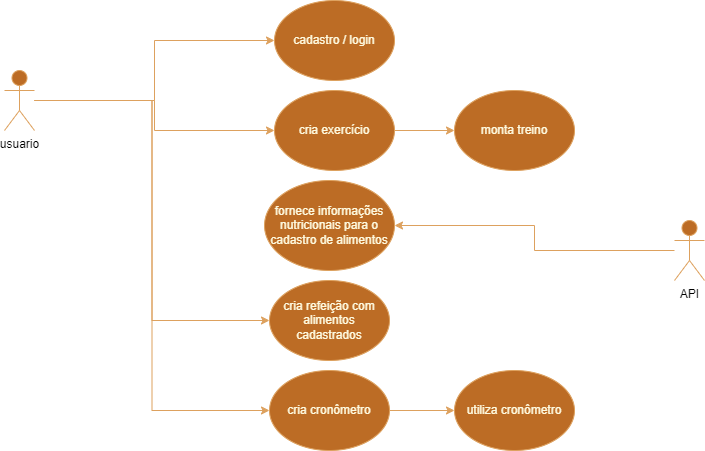

The diagram above was exported from draw.io. Its source (the exported page's mxGraphModel, read from the mxfile embedded in the PNG):
<mxGraphModel dx="1434" dy="772" grid="1" gridSize="10" guides="1" tooltips="1" connect="1" arrows="1" fold="1" page="1" pageScale="1" pageWidth="827" pageHeight="1169" math="0" shadow="0">
  <root>
    <mxCell id="0" />
    <mxCell id="1" parent="0" />
    <mxCell id="z31GOEi67znuW_BP3JdE-1" value="cadastro / login" style="ellipse;whiteSpace=wrap;html=1;strokeColor=#DDA15E;fontColor=#FEFAE0;fillColor=#BC6C25;labelBackgroundColor=none;" vertex="1" parent="1">
      <mxGeometry x="320" y="70" width="120" height="80" as="geometry" />
    </mxCell>
    <mxCell id="z31GOEi67znuW_BP3JdE-6" style="edgeStyle=orthogonalEdgeStyle;rounded=0;orthogonalLoop=1;jettySize=auto;html=1;strokeColor=#DDA15E;fontColor=#FEFAE0;fillColor=#BC6C25;" edge="1" parent="1" source="z31GOEi67znuW_BP3JdE-2" target="z31GOEi67znuW_BP3JdE-1">
      <mxGeometry relative="1" as="geometry" />
    </mxCell>
    <mxCell id="z31GOEi67znuW_BP3JdE-8" style="edgeStyle=orthogonalEdgeStyle;rounded=0;orthogonalLoop=1;jettySize=auto;html=1;strokeColor=#DDA15E;fontColor=#FEFAE0;fillColor=#BC6C25;" edge="1" parent="1" source="z31GOEi67znuW_BP3JdE-2" target="z31GOEi67znuW_BP3JdE-4">
      <mxGeometry relative="1" as="geometry" />
    </mxCell>
    <mxCell id="z31GOEi67znuW_BP3JdE-12" style="edgeStyle=orthogonalEdgeStyle;rounded=0;orthogonalLoop=1;jettySize=auto;html=1;entryX=0;entryY=0.5;entryDx=0;entryDy=0;strokeColor=#DDA15E;fontColor=#FEFAE0;fillColor=#BC6C25;" edge="1" parent="1" source="z31GOEi67znuW_BP3JdE-2" target="z31GOEi67znuW_BP3JdE-11">
      <mxGeometry relative="1" as="geometry" />
    </mxCell>
    <mxCell id="z31GOEi67znuW_BP3JdE-16" style="edgeStyle=orthogonalEdgeStyle;rounded=0;orthogonalLoop=1;jettySize=auto;html=1;entryX=0;entryY=0.5;entryDx=0;entryDy=0;strokeColor=#DDA15E;fontColor=#FEFAE0;fillColor=#BC6C25;" edge="1" parent="1" source="z31GOEi67znuW_BP3JdE-2" target="z31GOEi67znuW_BP3JdE-15">
      <mxGeometry relative="1" as="geometry" />
    </mxCell>
    <mxCell id="z31GOEi67znuW_BP3JdE-2" value="usuario" style="shape=umlActor;verticalLabelPosition=bottom;verticalAlign=top;html=1;outlineConnect=0;strokeColor=#DDA15E;fontColor=#000000;fillColor=#BC6C25;labelBackgroundColor=none;" vertex="1" parent="1">
      <mxGeometry x="50" y="140" width="30" height="60" as="geometry" />
    </mxCell>
    <mxCell id="z31GOEi67znuW_BP3JdE-10" style="edgeStyle=orthogonalEdgeStyle;rounded=0;orthogonalLoop=1;jettySize=auto;html=1;entryX=0;entryY=0.5;entryDx=0;entryDy=0;strokeColor=#DDA15E;fontColor=#FEFAE0;fillColor=#BC6C25;" edge="1" parent="1" source="z31GOEi67znuW_BP3JdE-4" target="z31GOEi67znuW_BP3JdE-7">
      <mxGeometry relative="1" as="geometry" />
    </mxCell>
    <mxCell id="z31GOEi67znuW_BP3JdE-4" value="cria exercício" style="ellipse;whiteSpace=wrap;html=1;strokeColor=#DDA15E;fontColor=#FEFAE0;fillColor=#BC6C25;" vertex="1" parent="1">
      <mxGeometry x="320" y="160" width="120" height="80" as="geometry" />
    </mxCell>
    <mxCell id="z31GOEi67znuW_BP3JdE-7" value="monta treino" style="ellipse;whiteSpace=wrap;html=1;strokeColor=#DDA15E;fontColor=#FEFAE0;fillColor=#BC6C25;" vertex="1" parent="1">
      <mxGeometry x="500" y="160" width="120" height="80" as="geometry" />
    </mxCell>
    <mxCell id="z31GOEi67znuW_BP3JdE-14" style="edgeStyle=orthogonalEdgeStyle;rounded=0;orthogonalLoop=1;jettySize=auto;html=1;entryX=1;entryY=0.5;entryDx=0;entryDy=0;strokeColor=#DDA15E;fontColor=#FEFAE0;fillColor=#BC6C25;" edge="1" parent="1" source="z31GOEi67znuW_BP3JdE-9" target="z31GOEi67znuW_BP3JdE-13">
      <mxGeometry relative="1" as="geometry" />
    </mxCell>
    <mxCell id="z31GOEi67znuW_BP3JdE-9" value="&lt;font color=&quot;#000000&quot;&gt;API&lt;/font&gt;" style="shape=umlActor;verticalLabelPosition=bottom;verticalAlign=top;html=1;outlineConnect=0;strokeColor=#DDA15E;fontColor=#FEFAE0;fillColor=#BC6C25;" vertex="1" parent="1">
      <mxGeometry x="720" y="290" width="30" height="60" as="geometry" />
    </mxCell>
    <mxCell id="z31GOEi67znuW_BP3JdE-11" value="cria refeição com alimentos cadastrados" style="ellipse;whiteSpace=wrap;html=1;strokeColor=#DDA15E;fontColor=#FEFAE0;fillColor=#BC6C25;" vertex="1" parent="1">
      <mxGeometry x="315" y="350" width="120" height="80" as="geometry" />
    </mxCell>
    <mxCell id="z31GOEi67znuW_BP3JdE-13" value="fornece informações nutricionais para o cadastro de alimentos" style="ellipse;whiteSpace=wrap;html=1;strokeColor=#DDA15E;fontColor=#FEFAE0;fillColor=#BC6C25;" vertex="1" parent="1">
      <mxGeometry x="310" y="250" width="130" height="90" as="geometry" />
    </mxCell>
    <mxCell id="z31GOEi67znuW_BP3JdE-18" style="edgeStyle=orthogonalEdgeStyle;rounded=0;orthogonalLoop=1;jettySize=auto;html=1;entryX=0;entryY=0.5;entryDx=0;entryDy=0;strokeColor=#DDA15E;fontColor=#FEFAE0;fillColor=#BC6C25;" edge="1" parent="1" source="z31GOEi67znuW_BP3JdE-15" target="z31GOEi67znuW_BP3JdE-17">
      <mxGeometry relative="1" as="geometry" />
    </mxCell>
    <mxCell id="z31GOEi67znuW_BP3JdE-15" value="cria cronômetro" style="ellipse;whiteSpace=wrap;html=1;strokeColor=#DDA15E;fontColor=#FEFAE0;fillColor=#BC6C25;" vertex="1" parent="1">
      <mxGeometry x="315" y="440" width="120" height="80" as="geometry" />
    </mxCell>
    <mxCell id="z31GOEi67znuW_BP3JdE-17" value="utiliza cronômetro" style="ellipse;whiteSpace=wrap;html=1;strokeColor=#DDA15E;fontColor=#FEFAE0;fillColor=#BC6C25;" vertex="1" parent="1">
      <mxGeometry x="500" y="440" width="120" height="80" as="geometry" />
    </mxCell>
  </root>
</mxGraphModel>